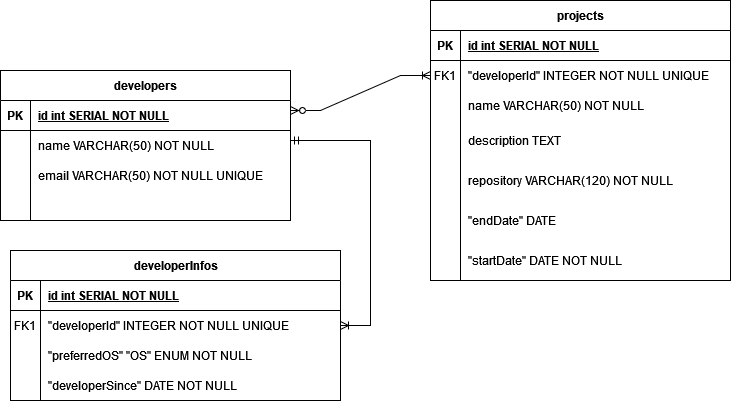

The diagram above was exported from draw.io. Its source (the exported page's mxGraphModel, read from the mxfile embedded in the PNG):
<mxGraphModel dx="875" dy="442" grid="1" gridSize="10" guides="1" tooltips="1" connect="1" arrows="1" fold="1" page="1" pageScale="1" pageWidth="827" pageHeight="1169" math="0" shadow="0">
  <root>
    <mxCell id="0" />
    <mxCell id="1" parent="0" />
    <mxCell id="XpUhdMtr3OeIF7DQfZ_i-1" value="developers" style="shape=table;startSize=30;container=1;collapsible=1;childLayout=tableLayout;fixedRows=1;rowLines=0;fontStyle=1;align=center;resizeLast=1;html=1;" vertex="1" parent="1">
      <mxGeometry x="80" y="150" width="290" height="150" as="geometry" />
    </mxCell>
    <mxCell id="XpUhdMtr3OeIF7DQfZ_i-2" value="" style="shape=tableRow;horizontal=0;startSize=0;swimlaneHead=0;swimlaneBody=0;fillColor=none;collapsible=0;dropTarget=0;points=[[0,0.5],[1,0.5]];portConstraint=eastwest;top=0;left=0;right=0;bottom=1;" vertex="1" parent="XpUhdMtr3OeIF7DQfZ_i-1">
      <mxGeometry y="30" width="290" height="30" as="geometry" />
    </mxCell>
    <mxCell id="XpUhdMtr3OeIF7DQfZ_i-3" value="PK" style="shape=partialRectangle;connectable=0;fillColor=none;top=0;left=0;bottom=0;right=0;fontStyle=1;overflow=hidden;whiteSpace=wrap;html=1;" vertex="1" parent="XpUhdMtr3OeIF7DQfZ_i-2">
      <mxGeometry width="30" height="30" as="geometry">
        <mxRectangle width="30" height="30" as="alternateBounds" />
      </mxGeometry>
    </mxCell>
    <mxCell id="XpUhdMtr3OeIF7DQfZ_i-4" value="id int SERIAL NOT NULL" style="shape=partialRectangle;connectable=0;fillColor=none;top=0;left=0;bottom=0;right=0;align=left;spacingLeft=6;fontStyle=5;overflow=hidden;whiteSpace=wrap;html=1;" vertex="1" parent="XpUhdMtr3OeIF7DQfZ_i-2">
      <mxGeometry x="30" width="260" height="30" as="geometry">
        <mxRectangle width="260" height="30" as="alternateBounds" />
      </mxGeometry>
    </mxCell>
    <mxCell id="XpUhdMtr3OeIF7DQfZ_i-5" value="" style="shape=tableRow;horizontal=0;startSize=0;swimlaneHead=0;swimlaneBody=0;fillColor=none;collapsible=0;dropTarget=0;points=[[0,0.5],[1,0.5]];portConstraint=eastwest;top=0;left=0;right=0;bottom=0;" vertex="1" parent="XpUhdMtr3OeIF7DQfZ_i-1">
      <mxGeometry y="60" width="290" height="30" as="geometry" />
    </mxCell>
    <mxCell id="XpUhdMtr3OeIF7DQfZ_i-6" value="" style="shape=partialRectangle;connectable=0;fillColor=none;top=0;left=0;bottom=0;right=0;editable=1;overflow=hidden;whiteSpace=wrap;html=1;" vertex="1" parent="XpUhdMtr3OeIF7DQfZ_i-5">
      <mxGeometry width="30" height="30" as="geometry">
        <mxRectangle width="30" height="30" as="alternateBounds" />
      </mxGeometry>
    </mxCell>
    <mxCell id="XpUhdMtr3OeIF7DQfZ_i-7" value="name VARCHAR(50) NOT NULL" style="shape=partialRectangle;connectable=0;fillColor=none;top=0;left=0;bottom=0;right=0;align=left;spacingLeft=6;overflow=hidden;whiteSpace=wrap;html=1;" vertex="1" parent="XpUhdMtr3OeIF7DQfZ_i-5">
      <mxGeometry x="30" width="260" height="30" as="geometry">
        <mxRectangle width="260" height="30" as="alternateBounds" />
      </mxGeometry>
    </mxCell>
    <mxCell id="XpUhdMtr3OeIF7DQfZ_i-8" value="" style="shape=tableRow;horizontal=0;startSize=0;swimlaneHead=0;swimlaneBody=0;fillColor=none;collapsible=0;dropTarget=0;points=[[0,0.5],[1,0.5]];portConstraint=eastwest;top=0;left=0;right=0;bottom=0;" vertex="1" parent="XpUhdMtr3OeIF7DQfZ_i-1">
      <mxGeometry y="90" width="290" height="30" as="geometry" />
    </mxCell>
    <mxCell id="XpUhdMtr3OeIF7DQfZ_i-9" value="" style="shape=partialRectangle;connectable=0;fillColor=none;top=0;left=0;bottom=0;right=0;editable=1;overflow=hidden;whiteSpace=wrap;html=1;" vertex="1" parent="XpUhdMtr3OeIF7DQfZ_i-8">
      <mxGeometry width="30" height="30" as="geometry">
        <mxRectangle width="30" height="30" as="alternateBounds" />
      </mxGeometry>
    </mxCell>
    <mxCell id="XpUhdMtr3OeIF7DQfZ_i-10" value="email VARCHAR(50) NOT NULL UNIQUE" style="shape=partialRectangle;connectable=0;fillColor=none;top=0;left=0;bottom=0;right=0;align=left;spacingLeft=6;overflow=hidden;whiteSpace=wrap;html=1;" vertex="1" parent="XpUhdMtr3OeIF7DQfZ_i-8">
      <mxGeometry x="30" width="260" height="30" as="geometry">
        <mxRectangle width="260" height="30" as="alternateBounds" />
      </mxGeometry>
    </mxCell>
    <mxCell id="XpUhdMtr3OeIF7DQfZ_i-11" value="" style="shape=tableRow;horizontal=0;startSize=0;swimlaneHead=0;swimlaneBody=0;fillColor=none;collapsible=0;dropTarget=0;points=[[0,0.5],[1,0.5]];portConstraint=eastwest;top=0;left=0;right=0;bottom=0;" vertex="1" parent="XpUhdMtr3OeIF7DQfZ_i-1">
      <mxGeometry y="120" width="290" height="30" as="geometry" />
    </mxCell>
    <mxCell id="XpUhdMtr3OeIF7DQfZ_i-12" value="" style="shape=partialRectangle;connectable=0;fillColor=none;top=0;left=0;bottom=0;right=0;editable=1;overflow=hidden;whiteSpace=wrap;html=1;" vertex="1" parent="XpUhdMtr3OeIF7DQfZ_i-11">
      <mxGeometry width="30" height="30" as="geometry">
        <mxRectangle width="30" height="30" as="alternateBounds" />
      </mxGeometry>
    </mxCell>
    <mxCell id="XpUhdMtr3OeIF7DQfZ_i-13" value="" style="shape=partialRectangle;connectable=0;fillColor=none;top=0;left=0;bottom=0;right=0;align=left;spacingLeft=6;overflow=hidden;whiteSpace=wrap;html=1;" vertex="1" parent="XpUhdMtr3OeIF7DQfZ_i-11">
      <mxGeometry x="30" width="260" height="30" as="geometry">
        <mxRectangle width="260" height="30" as="alternateBounds" />
      </mxGeometry>
    </mxCell>
    <mxCell id="XpUhdMtr3OeIF7DQfZ_i-15" value="developerInfos" style="shape=table;startSize=30;container=1;collapsible=1;childLayout=tableLayout;fixedRows=1;rowLines=0;fontStyle=1;align=center;resizeLast=1;html=1;" vertex="1" parent="1">
      <mxGeometry x="90" y="330" width="330" height="150" as="geometry" />
    </mxCell>
    <mxCell id="XpUhdMtr3OeIF7DQfZ_i-16" value="" style="shape=tableRow;horizontal=0;startSize=0;swimlaneHead=0;swimlaneBody=0;fillColor=none;collapsible=0;dropTarget=0;points=[[0,0.5],[1,0.5]];portConstraint=eastwest;top=0;left=0;right=0;bottom=1;" vertex="1" parent="XpUhdMtr3OeIF7DQfZ_i-15">
      <mxGeometry y="30" width="330" height="30" as="geometry" />
    </mxCell>
    <mxCell id="XpUhdMtr3OeIF7DQfZ_i-17" value="PK" style="shape=partialRectangle;connectable=0;fillColor=none;top=0;left=0;bottom=0;right=0;fontStyle=1;overflow=hidden;whiteSpace=wrap;html=1;" vertex="1" parent="XpUhdMtr3OeIF7DQfZ_i-16">
      <mxGeometry width="30" height="30" as="geometry">
        <mxRectangle width="30" height="30" as="alternateBounds" />
      </mxGeometry>
    </mxCell>
    <mxCell id="XpUhdMtr3OeIF7DQfZ_i-18" value="id int SERIAL NOT NULL" style="shape=partialRectangle;connectable=0;fillColor=none;top=0;left=0;bottom=0;right=0;align=left;spacingLeft=6;fontStyle=5;overflow=hidden;whiteSpace=wrap;html=1;" vertex="1" parent="XpUhdMtr3OeIF7DQfZ_i-16">
      <mxGeometry x="30" width="300" height="30" as="geometry">
        <mxRectangle width="300" height="30" as="alternateBounds" />
      </mxGeometry>
    </mxCell>
    <mxCell id="XpUhdMtr3OeIF7DQfZ_i-19" value="" style="shape=tableRow;horizontal=0;startSize=0;swimlaneHead=0;swimlaneBody=0;fillColor=none;collapsible=0;dropTarget=0;points=[[0,0.5],[1,0.5]];portConstraint=eastwest;top=0;left=0;right=0;bottom=0;" vertex="1" parent="XpUhdMtr3OeIF7DQfZ_i-15">
      <mxGeometry y="60" width="330" height="30" as="geometry" />
    </mxCell>
    <mxCell id="XpUhdMtr3OeIF7DQfZ_i-20" value="FK1" style="shape=partialRectangle;connectable=0;fillColor=none;top=0;left=0;bottom=0;right=0;editable=1;overflow=hidden;whiteSpace=wrap;html=1;" vertex="1" parent="XpUhdMtr3OeIF7DQfZ_i-19">
      <mxGeometry width="30" height="30" as="geometry">
        <mxRectangle width="30" height="30" as="alternateBounds" />
      </mxGeometry>
    </mxCell>
    <mxCell id="XpUhdMtr3OeIF7DQfZ_i-21" value="&quot;developerId&quot; INTEGER NOT NULL UNIQUE" style="shape=partialRectangle;connectable=0;fillColor=none;top=0;left=0;bottom=0;right=0;align=left;spacingLeft=6;overflow=hidden;whiteSpace=wrap;html=1;" vertex="1" parent="XpUhdMtr3OeIF7DQfZ_i-19">
      <mxGeometry x="30" width="300" height="30" as="geometry">
        <mxRectangle width="300" height="30" as="alternateBounds" />
      </mxGeometry>
    </mxCell>
    <mxCell id="XpUhdMtr3OeIF7DQfZ_i-22" value="" style="shape=tableRow;horizontal=0;startSize=0;swimlaneHead=0;swimlaneBody=0;fillColor=none;collapsible=0;dropTarget=0;points=[[0,0.5],[1,0.5]];portConstraint=eastwest;top=0;left=0;right=0;bottom=0;" vertex="1" parent="XpUhdMtr3OeIF7DQfZ_i-15">
      <mxGeometry y="90" width="330" height="30" as="geometry" />
    </mxCell>
    <mxCell id="XpUhdMtr3OeIF7DQfZ_i-23" value="" style="shape=partialRectangle;connectable=0;fillColor=none;top=0;left=0;bottom=0;right=0;editable=1;overflow=hidden;whiteSpace=wrap;html=1;" vertex="1" parent="XpUhdMtr3OeIF7DQfZ_i-22">
      <mxGeometry width="30" height="30" as="geometry">
        <mxRectangle width="30" height="30" as="alternateBounds" />
      </mxGeometry>
    </mxCell>
    <mxCell id="XpUhdMtr3OeIF7DQfZ_i-24" value="&quot;preferredOS&quot; &quot;OS&quot; ENUM NOT NULL" style="shape=partialRectangle;connectable=0;fillColor=none;top=0;left=0;bottom=0;right=0;align=left;spacingLeft=6;overflow=hidden;whiteSpace=wrap;html=1;" vertex="1" parent="XpUhdMtr3OeIF7DQfZ_i-22">
      <mxGeometry x="30" width="300" height="30" as="geometry">
        <mxRectangle width="300" height="30" as="alternateBounds" />
      </mxGeometry>
    </mxCell>
    <mxCell id="XpUhdMtr3OeIF7DQfZ_i-25" value="" style="shape=tableRow;horizontal=0;startSize=0;swimlaneHead=0;swimlaneBody=0;fillColor=none;collapsible=0;dropTarget=0;points=[[0,0.5],[1,0.5]];portConstraint=eastwest;top=0;left=0;right=0;bottom=0;" vertex="1" parent="XpUhdMtr3OeIF7DQfZ_i-15">
      <mxGeometry y="120" width="330" height="30" as="geometry" />
    </mxCell>
    <mxCell id="XpUhdMtr3OeIF7DQfZ_i-26" value="" style="shape=partialRectangle;connectable=0;fillColor=none;top=0;left=0;bottom=0;right=0;editable=1;overflow=hidden;whiteSpace=wrap;html=1;" vertex="1" parent="XpUhdMtr3OeIF7DQfZ_i-25">
      <mxGeometry width="30" height="30" as="geometry">
        <mxRectangle width="30" height="30" as="alternateBounds" />
      </mxGeometry>
    </mxCell>
    <mxCell id="XpUhdMtr3OeIF7DQfZ_i-27" value="&quot;developerSince&quot; DATE NOT NULL" style="shape=partialRectangle;connectable=0;fillColor=none;top=0;left=0;bottom=0;right=0;align=left;spacingLeft=6;overflow=hidden;whiteSpace=wrap;html=1;" vertex="1" parent="XpUhdMtr3OeIF7DQfZ_i-25">
      <mxGeometry x="30" width="300" height="30" as="geometry">
        <mxRectangle width="300" height="30" as="alternateBounds" />
      </mxGeometry>
    </mxCell>
    <mxCell id="XpUhdMtr3OeIF7DQfZ_i-28" value="projects" style="shape=table;startSize=30;container=1;collapsible=1;childLayout=tableLayout;fixedRows=1;rowLines=0;fontStyle=1;align=center;resizeLast=1;html=1;" vertex="1" parent="1">
      <mxGeometry x="510" y="80" width="300" height="280" as="geometry" />
    </mxCell>
    <mxCell id="XpUhdMtr3OeIF7DQfZ_i-59" value="" style="shape=tableRow;horizontal=0;startSize=0;swimlaneHead=0;swimlaneBody=0;fillColor=none;collapsible=0;dropTarget=0;points=[[0,0.5],[1,0.5]];portConstraint=eastwest;top=0;left=0;right=0;bottom=1;" vertex="1" parent="XpUhdMtr3OeIF7DQfZ_i-28">
      <mxGeometry y="30" width="300" height="30" as="geometry" />
    </mxCell>
    <mxCell id="XpUhdMtr3OeIF7DQfZ_i-60" value="PK" style="shape=partialRectangle;connectable=0;fillColor=none;top=0;left=0;bottom=0;right=0;fontStyle=1;overflow=hidden;whiteSpace=wrap;html=1;" vertex="1" parent="XpUhdMtr3OeIF7DQfZ_i-59">
      <mxGeometry width="30" height="30" as="geometry">
        <mxRectangle width="30" height="30" as="alternateBounds" />
      </mxGeometry>
    </mxCell>
    <mxCell id="XpUhdMtr3OeIF7DQfZ_i-61" value="id int SERIAL NOT NULL" style="shape=partialRectangle;connectable=0;fillColor=none;top=0;left=0;bottom=0;right=0;align=left;spacingLeft=6;fontStyle=5;overflow=hidden;whiteSpace=wrap;html=1;" vertex="1" parent="XpUhdMtr3OeIF7DQfZ_i-59">
      <mxGeometry x="30" width="270" height="30" as="geometry">
        <mxRectangle width="270" height="30" as="alternateBounds" />
      </mxGeometry>
    </mxCell>
    <mxCell id="XpUhdMtr3OeIF7DQfZ_i-32" value="" style="shape=tableRow;horizontal=0;startSize=0;swimlaneHead=0;swimlaneBody=0;fillColor=none;collapsible=0;dropTarget=0;points=[[0,0.5],[1,0.5]];portConstraint=eastwest;top=0;left=0;right=0;bottom=0;" vertex="1" parent="XpUhdMtr3OeIF7DQfZ_i-28">
      <mxGeometry y="60" width="300" height="30" as="geometry" />
    </mxCell>
    <mxCell id="XpUhdMtr3OeIF7DQfZ_i-33" value="FK1" style="shape=partialRectangle;connectable=0;fillColor=none;top=0;left=0;bottom=0;right=0;editable=1;overflow=hidden;whiteSpace=wrap;html=1;" vertex="1" parent="XpUhdMtr3OeIF7DQfZ_i-32">
      <mxGeometry width="30" height="30" as="geometry">
        <mxRectangle width="30" height="30" as="alternateBounds" />
      </mxGeometry>
    </mxCell>
    <mxCell id="XpUhdMtr3OeIF7DQfZ_i-34" value="&quot;developerId&quot; INTEGER NOT NULL UNIQUE" style="shape=partialRectangle;connectable=0;fillColor=none;top=0;left=0;bottom=0;right=0;align=left;spacingLeft=6;overflow=hidden;whiteSpace=wrap;html=1;" vertex="1" parent="XpUhdMtr3OeIF7DQfZ_i-32">
      <mxGeometry x="30" width="270" height="30" as="geometry">
        <mxRectangle width="270" height="30" as="alternateBounds" />
      </mxGeometry>
    </mxCell>
    <mxCell id="XpUhdMtr3OeIF7DQfZ_i-35" value="" style="shape=tableRow;horizontal=0;startSize=0;swimlaneHead=0;swimlaneBody=0;fillColor=none;collapsible=0;dropTarget=0;points=[[0,0.5],[1,0.5]];portConstraint=eastwest;top=0;left=0;right=0;bottom=0;" vertex="1" parent="XpUhdMtr3OeIF7DQfZ_i-28">
      <mxGeometry y="90" width="300" height="30" as="geometry" />
    </mxCell>
    <mxCell id="XpUhdMtr3OeIF7DQfZ_i-36" value="" style="shape=partialRectangle;connectable=0;fillColor=none;top=0;left=0;bottom=0;right=0;editable=1;overflow=hidden;whiteSpace=wrap;html=1;" vertex="1" parent="XpUhdMtr3OeIF7DQfZ_i-35">
      <mxGeometry width="30" height="30" as="geometry">
        <mxRectangle width="30" height="30" as="alternateBounds" />
      </mxGeometry>
    </mxCell>
    <mxCell id="XpUhdMtr3OeIF7DQfZ_i-37" value="name VARCHAR(50) NOT NULL" style="shape=partialRectangle;connectable=0;fillColor=none;top=0;left=0;bottom=0;right=0;align=left;spacingLeft=6;overflow=hidden;whiteSpace=wrap;html=1;" vertex="1" parent="XpUhdMtr3OeIF7DQfZ_i-35">
      <mxGeometry x="30" width="270" height="30" as="geometry">
        <mxRectangle width="270" height="30" as="alternateBounds" />
      </mxGeometry>
    </mxCell>
    <mxCell id="XpUhdMtr3OeIF7DQfZ_i-38" value="" style="shape=tableRow;horizontal=0;startSize=0;swimlaneHead=0;swimlaneBody=0;fillColor=none;collapsible=0;dropTarget=0;points=[[0,0.5],[1,0.5]];portConstraint=eastwest;top=0;left=0;right=0;bottom=0;" vertex="1" parent="XpUhdMtr3OeIF7DQfZ_i-28">
      <mxGeometry y="120" width="300" height="40" as="geometry" />
    </mxCell>
    <mxCell id="XpUhdMtr3OeIF7DQfZ_i-39" value="" style="shape=partialRectangle;connectable=0;fillColor=none;top=0;left=0;bottom=0;right=0;editable=1;overflow=hidden;whiteSpace=wrap;html=1;" vertex="1" parent="XpUhdMtr3OeIF7DQfZ_i-38">
      <mxGeometry width="30" height="40" as="geometry">
        <mxRectangle width="30" height="40" as="alternateBounds" />
      </mxGeometry>
    </mxCell>
    <mxCell id="XpUhdMtr3OeIF7DQfZ_i-40" value="description TEXT" style="shape=partialRectangle;connectable=0;fillColor=none;top=0;left=0;bottom=0;right=0;align=left;spacingLeft=6;overflow=hidden;whiteSpace=wrap;html=1;" vertex="1" parent="XpUhdMtr3OeIF7DQfZ_i-38">
      <mxGeometry x="30" width="270" height="40" as="geometry">
        <mxRectangle width="270" height="40" as="alternateBounds" />
      </mxGeometry>
    </mxCell>
    <mxCell id="XpUhdMtr3OeIF7DQfZ_i-45" style="shape=tableRow;horizontal=0;startSize=0;swimlaneHead=0;swimlaneBody=0;fillColor=none;collapsible=0;dropTarget=0;points=[[0,0.5],[1,0.5]];portConstraint=eastwest;top=0;left=0;right=0;bottom=0;" vertex="1" parent="XpUhdMtr3OeIF7DQfZ_i-28">
      <mxGeometry y="160" width="300" height="40" as="geometry" />
    </mxCell>
    <mxCell id="XpUhdMtr3OeIF7DQfZ_i-46" style="shape=partialRectangle;connectable=0;fillColor=none;top=0;left=0;bottom=0;right=0;editable=1;overflow=hidden;whiteSpace=wrap;html=1;" vertex="1" parent="XpUhdMtr3OeIF7DQfZ_i-45">
      <mxGeometry width="30" height="40" as="geometry">
        <mxRectangle width="30" height="40" as="alternateBounds" />
      </mxGeometry>
    </mxCell>
    <mxCell id="XpUhdMtr3OeIF7DQfZ_i-47" value="repository VARCHAR(120) NOT NULL" style="shape=partialRectangle;connectable=0;fillColor=none;top=0;left=0;bottom=0;right=0;align=left;spacingLeft=6;overflow=hidden;whiteSpace=wrap;html=1;" vertex="1" parent="XpUhdMtr3OeIF7DQfZ_i-45">
      <mxGeometry x="30" width="270" height="40" as="geometry">
        <mxRectangle width="270" height="40" as="alternateBounds" />
      </mxGeometry>
    </mxCell>
    <mxCell id="XpUhdMtr3OeIF7DQfZ_i-48" style="shape=tableRow;horizontal=0;startSize=0;swimlaneHead=0;swimlaneBody=0;fillColor=none;collapsible=0;dropTarget=0;points=[[0,0.5],[1,0.5]];portConstraint=eastwest;top=0;left=0;right=0;bottom=0;" vertex="1" parent="XpUhdMtr3OeIF7DQfZ_i-28">
      <mxGeometry y="200" width="300" height="40" as="geometry" />
    </mxCell>
    <mxCell id="XpUhdMtr3OeIF7DQfZ_i-49" style="shape=partialRectangle;connectable=0;fillColor=none;top=0;left=0;bottom=0;right=0;editable=1;overflow=hidden;whiteSpace=wrap;html=1;" vertex="1" parent="XpUhdMtr3OeIF7DQfZ_i-48">
      <mxGeometry width="30" height="40" as="geometry">
        <mxRectangle width="30" height="40" as="alternateBounds" />
      </mxGeometry>
    </mxCell>
    <mxCell id="XpUhdMtr3OeIF7DQfZ_i-50" value="&quot;endDate&quot; DATE" style="shape=partialRectangle;connectable=0;fillColor=none;top=0;left=0;bottom=0;right=0;align=left;spacingLeft=6;overflow=hidden;whiteSpace=wrap;html=1;" vertex="1" parent="XpUhdMtr3OeIF7DQfZ_i-48">
      <mxGeometry x="30" width="270" height="40" as="geometry">
        <mxRectangle width="270" height="40" as="alternateBounds" />
      </mxGeometry>
    </mxCell>
    <mxCell id="XpUhdMtr3OeIF7DQfZ_i-42" style="shape=tableRow;horizontal=0;startSize=0;swimlaneHead=0;swimlaneBody=0;fillColor=none;collapsible=0;dropTarget=0;points=[[0,0.5],[1,0.5]];portConstraint=eastwest;top=0;left=0;right=0;bottom=0;" vertex="1" parent="XpUhdMtr3OeIF7DQfZ_i-28">
      <mxGeometry y="240" width="300" height="40" as="geometry" />
    </mxCell>
    <mxCell id="XpUhdMtr3OeIF7DQfZ_i-43" style="shape=partialRectangle;connectable=0;fillColor=none;top=0;left=0;bottom=0;right=0;editable=1;overflow=hidden;whiteSpace=wrap;html=1;" vertex="1" parent="XpUhdMtr3OeIF7DQfZ_i-42">
      <mxGeometry width="30" height="40" as="geometry">
        <mxRectangle width="30" height="40" as="alternateBounds" />
      </mxGeometry>
    </mxCell>
    <mxCell id="XpUhdMtr3OeIF7DQfZ_i-44" value="&quot;startDate&quot; DATE NOT NULL" style="shape=partialRectangle;connectable=0;fillColor=none;top=0;left=0;bottom=0;right=0;align=left;spacingLeft=6;overflow=hidden;whiteSpace=wrap;html=1;" vertex="1" parent="XpUhdMtr3OeIF7DQfZ_i-42">
      <mxGeometry x="30" width="270" height="40" as="geometry">
        <mxRectangle width="270" height="40" as="alternateBounds" />
      </mxGeometry>
    </mxCell>
    <mxCell id="XpUhdMtr3OeIF7DQfZ_i-63" value="" style="edgeStyle=entityRelationEdgeStyle;fontSize=12;html=1;endArrow=ERoneToMany;startArrow=ERzeroToMany;rounded=0;entryX=0;entryY=0.5;entryDx=0;entryDy=0;" edge="1" parent="1" target="XpUhdMtr3OeIF7DQfZ_i-32">
      <mxGeometry width="100" height="100" relative="1" as="geometry">
        <mxPoint x="370" y="190" as="sourcePoint" />
        <mxPoint x="470" y="90" as="targetPoint" />
      </mxGeometry>
    </mxCell>
    <mxCell id="XpUhdMtr3OeIF7DQfZ_i-64" value="" style="edgeStyle=entityRelationEdgeStyle;fontSize=12;html=1;endArrow=ERoneToMany;startArrow=ERmandOne;rounded=0;" edge="1" parent="1" target="XpUhdMtr3OeIF7DQfZ_i-19">
      <mxGeometry width="100" height="100" relative="1" as="geometry">
        <mxPoint x="370" y="220" as="sourcePoint" />
        <mxPoint x="520" y="390" as="targetPoint" />
        <Array as="points">
          <mxPoint x="390" y="200" />
        </Array>
      </mxGeometry>
    </mxCell>
  </root>
</mxGraphModel>